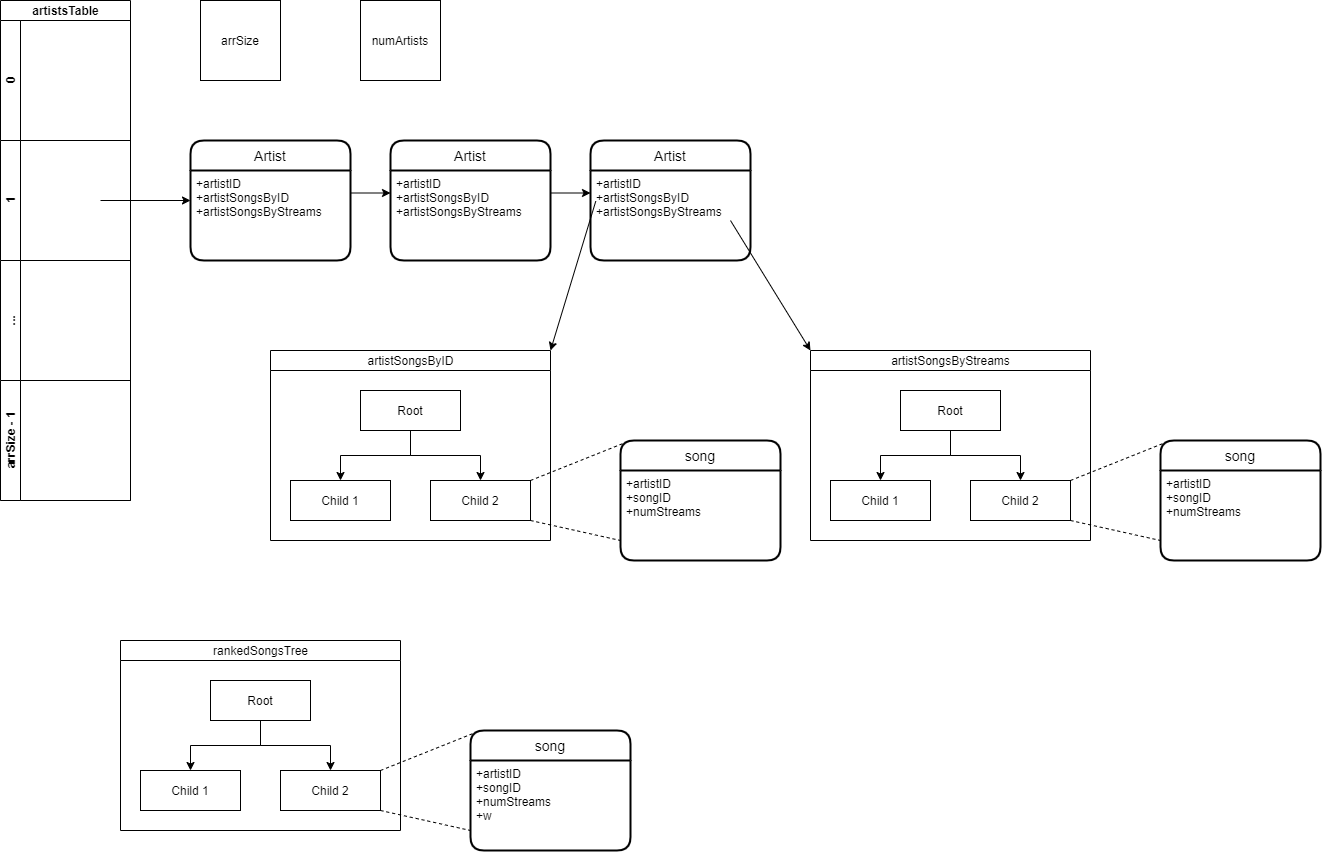

The diagram above was exported from draw.io. Its source (the exported page's mxGraphModel, read from the mxfile embedded in the PNG):
<mxGraphModel dx="782" dy="388" grid="1" gridSize="10" guides="1" tooltips="1" connect="1" arrows="1" fold="1" page="1" pageScale="1" pageWidth="1100" pageHeight="850" math="0" shadow="0">
  <root>
    <mxCell id="0" />
    <mxCell id="1" parent="0" />
    <mxCell id="PrC1YA6P767ciJ5Zq_Dz-1" value="artistsTable" style="swimlane;html=1;childLayout=stackLayout;resizeParent=1;resizeParentMax=0;horizontal=1;startSize=20;horizontalStack=0;" vertex="1" parent="1">
      <mxGeometry x="60" y="40" width="130" height="500" as="geometry" />
    </mxCell>
    <mxCell id="PrC1YA6P767ciJ5Zq_Dz-11" value="0" style="swimlane;html=1;startSize=20;horizontal=0;" vertex="1" parent="PrC1YA6P767ciJ5Zq_Dz-1">
      <mxGeometry y="20" width="130" height="120" as="geometry" />
    </mxCell>
    <mxCell id="PrC1YA6P767ciJ5Zq_Dz-3" value="1" style="swimlane;html=1;startSize=20;horizontal=0;" vertex="1" parent="PrC1YA6P767ciJ5Zq_Dz-1">
      <mxGeometry y="140" width="130" height="120" as="geometry" />
    </mxCell>
    <mxCell id="PrC1YA6P767ciJ5Zq_Dz-4" value="..." style="swimlane;html=1;startSize=20;horizontal=0;" vertex="1" parent="PrC1YA6P767ciJ5Zq_Dz-1">
      <mxGeometry y="260" width="130" height="120" as="geometry" />
    </mxCell>
    <mxCell id="PrC1YA6P767ciJ5Zq_Dz-10" value="arrSize - 1" style="swimlane;html=1;startSize=20;horizontal=0;" vertex="1" parent="PrC1YA6P767ciJ5Zq_Dz-1">
      <mxGeometry y="380" width="130" height="120" as="geometry" />
    </mxCell>
    <mxCell id="PrC1YA6P767ciJ5Zq_Dz-22" value="Artist" style="swimlane;childLayout=stackLayout;horizontal=1;startSize=30;horizontalStack=0;rounded=1;fontSize=14;fontStyle=0;strokeWidth=2;resizeParent=0;resizeLast=1;shadow=0;dashed=0;align=center;" vertex="1" parent="1">
      <mxGeometry x="250" y="180" width="160" height="120" as="geometry" />
    </mxCell>
    <mxCell id="PrC1YA6P767ciJ5Zq_Dz-23" value="+artistID&#10;+artistSongsByID&#10;+artistSongsByStreams" style="align=left;strokeColor=none;fillColor=none;spacingLeft=4;fontSize=12;verticalAlign=top;resizable=0;rotatable=0;part=1;" vertex="1" parent="PrC1YA6P767ciJ5Zq_Dz-22">
      <mxGeometry y="30" width="160" height="90" as="geometry" />
    </mxCell>
    <mxCell id="PrC1YA6P767ciJ5Zq_Dz-24" style="edgeStyle=orthogonalEdgeStyle;rounded=0;orthogonalLoop=1;jettySize=auto;html=1;entryX=0;entryY=0.5;entryDx=0;entryDy=0;" edge="1" parent="1" target="PrC1YA6P767ciJ5Zq_Dz-22">
      <mxGeometry relative="1" as="geometry">
        <mxPoint x="160" y="240" as="sourcePoint" />
      </mxGeometry>
    </mxCell>
    <mxCell id="PrC1YA6P767ciJ5Zq_Dz-32" value="Artist" style="swimlane;childLayout=stackLayout;horizontal=1;startSize=30;horizontalStack=0;rounded=1;fontSize=14;fontStyle=0;strokeWidth=2;resizeParent=0;resizeLast=1;shadow=0;dashed=0;align=center;" vertex="1" parent="1">
      <mxGeometry x="450" y="180" width="160" height="120" as="geometry" />
    </mxCell>
    <mxCell id="PrC1YA6P767ciJ5Zq_Dz-33" value="+artistID&#10;+artistSongsByID&#10;+artistSongsByStreams" style="align=left;strokeColor=none;fillColor=none;spacingLeft=4;fontSize=12;verticalAlign=top;resizable=0;rotatable=0;part=1;" vertex="1" parent="PrC1YA6P767ciJ5Zq_Dz-32">
      <mxGeometry y="30" width="160" height="90" as="geometry" />
    </mxCell>
    <mxCell id="PrC1YA6P767ciJ5Zq_Dz-34" style="edgeStyle=orthogonalEdgeStyle;rounded=0;orthogonalLoop=1;jettySize=auto;html=1;exitX=1;exitY=0.25;exitDx=0;exitDy=0;entryX=0;entryY=0.25;entryDx=0;entryDy=0;" edge="1" parent="1" source="PrC1YA6P767ciJ5Zq_Dz-23" target="PrC1YA6P767ciJ5Zq_Dz-33">
      <mxGeometry relative="1" as="geometry" />
    </mxCell>
    <mxCell id="PrC1YA6P767ciJ5Zq_Dz-35" value="Artist" style="swimlane;childLayout=stackLayout;horizontal=1;startSize=30;horizontalStack=0;rounded=1;fontSize=14;fontStyle=0;strokeWidth=2;resizeParent=0;resizeLast=1;shadow=0;dashed=0;align=center;" vertex="1" parent="1">
      <mxGeometry x="650" y="180" width="160" height="120" as="geometry" />
    </mxCell>
    <mxCell id="PrC1YA6P767ciJ5Zq_Dz-36" value="+artistID&#10;+artistSongsByID&#10;+artistSongsByStreams" style="align=left;strokeColor=none;fillColor=none;spacingLeft=4;fontSize=12;verticalAlign=top;resizable=0;rotatable=0;part=1;" vertex="1" parent="PrC1YA6P767ciJ5Zq_Dz-35">
      <mxGeometry y="30" width="160" height="90" as="geometry" />
    </mxCell>
    <mxCell id="PrC1YA6P767ciJ5Zq_Dz-38" style="edgeStyle=orthogonalEdgeStyle;rounded=0;orthogonalLoop=1;jettySize=auto;html=1;exitX=1;exitY=0.25;exitDx=0;exitDy=0;entryX=0;entryY=0.25;entryDx=0;entryDy=0;" edge="1" parent="1" source="PrC1YA6P767ciJ5Zq_Dz-33" target="PrC1YA6P767ciJ5Zq_Dz-36">
      <mxGeometry relative="1" as="geometry" />
    </mxCell>
    <mxCell id="PrC1YA6P767ciJ5Zq_Dz-52" value="" style="endArrow=classic;html=1;entryX=1;entryY=0;entryDx=0;entryDy=0;exitX=0.033;exitY=0.341;exitDx=0;exitDy=0;exitPerimeter=0;" edge="1" parent="1" source="PrC1YA6P767ciJ5Zq_Dz-36" target="PrC1YA6P767ciJ5Zq_Dz-39">
      <mxGeometry width="50" height="50" relative="1" as="geometry">
        <mxPoint x="660" y="370" as="sourcePoint" />
        <mxPoint x="710" y="320" as="targetPoint" />
      </mxGeometry>
    </mxCell>
    <mxCell id="PrC1YA6P767ciJ5Zq_Dz-63" value="" style="group" vertex="1" connectable="0" parent="1">
      <mxGeometry x="330" y="390" width="510" height="210" as="geometry" />
    </mxCell>
    <mxCell id="PrC1YA6P767ciJ5Zq_Dz-39" value="&lt;span style=&quot;font-weight: 400 ; text-align: left&quot;&gt;artistSongsByID&lt;/span&gt;" style="swimlane;html=1;startSize=20;horizontal=1;childLayout=treeLayout;horizontalTree=0;resizable=0;containerType=tree;" vertex="1" parent="PrC1YA6P767ciJ5Zq_Dz-63">
      <mxGeometry width="280" height="190" as="geometry" />
    </mxCell>
    <mxCell id="PrC1YA6P767ciJ5Zq_Dz-40" value="Root" style="whiteSpace=wrap;html=1;" vertex="1" parent="PrC1YA6P767ciJ5Zq_Dz-39">
      <mxGeometry x="90" y="40" width="100" height="40" as="geometry" />
    </mxCell>
    <mxCell id="PrC1YA6P767ciJ5Zq_Dz-41" value="Child 1" style="whiteSpace=wrap;html=1;" vertex="1" parent="PrC1YA6P767ciJ5Zq_Dz-39">
      <mxGeometry x="20" y="130" width="100" height="40" as="geometry" />
    </mxCell>
    <mxCell id="PrC1YA6P767ciJ5Zq_Dz-42" value="" style="edgeStyle=elbowEdgeStyle;elbow=vertical;html=1;rounded=0;" edge="1" parent="PrC1YA6P767ciJ5Zq_Dz-39" source="PrC1YA6P767ciJ5Zq_Dz-40" target="PrC1YA6P767ciJ5Zq_Dz-41">
      <mxGeometry relative="1" as="geometry" />
    </mxCell>
    <mxCell id="PrC1YA6P767ciJ5Zq_Dz-43" value="Child 2" style="whiteSpace=wrap;html=1;" vertex="1" parent="PrC1YA6P767ciJ5Zq_Dz-39">
      <mxGeometry x="160" y="130" width="100" height="40" as="geometry" />
    </mxCell>
    <mxCell id="PrC1YA6P767ciJ5Zq_Dz-44" value="" style="edgeStyle=elbowEdgeStyle;elbow=vertical;html=1;rounded=0;" edge="1" parent="PrC1YA6P767ciJ5Zq_Dz-39" source="PrC1YA6P767ciJ5Zq_Dz-40" target="PrC1YA6P767ciJ5Zq_Dz-43">
      <mxGeometry relative="1" as="geometry" />
    </mxCell>
    <mxCell id="PrC1YA6P767ciJ5Zq_Dz-47" value="" style="endArrow=none;dashed=1;html=1;" edge="1" parent="PrC1YA6P767ciJ5Zq_Dz-63">
      <mxGeometry width="50" height="50" relative="1" as="geometry">
        <mxPoint x="260" y="130" as="sourcePoint" />
        <mxPoint x="360" y="90" as="targetPoint" />
      </mxGeometry>
    </mxCell>
    <mxCell id="PrC1YA6P767ciJ5Zq_Dz-48" value="" style="endArrow=none;dashed=1;html=1;" edge="1" parent="PrC1YA6P767ciJ5Zq_Dz-63">
      <mxGeometry width="50" height="50" relative="1" as="geometry">
        <mxPoint x="260" y="170" as="sourcePoint" />
        <mxPoint x="350" y="190" as="targetPoint" />
      </mxGeometry>
    </mxCell>
    <mxCell id="PrC1YA6P767ciJ5Zq_Dz-49" value="song" style="swimlane;childLayout=stackLayout;horizontal=1;startSize=30;horizontalStack=0;rounded=1;fontSize=14;fontStyle=0;strokeWidth=2;resizeParent=0;resizeLast=1;shadow=0;dashed=0;align=center;" vertex="1" parent="PrC1YA6P767ciJ5Zq_Dz-63">
      <mxGeometry x="350" y="90" width="160" height="120" as="geometry" />
    </mxCell>
    <mxCell id="PrC1YA6P767ciJ5Zq_Dz-50" value="+artistID&#10;+songID&#10;+numStreams" style="align=left;strokeColor=none;fillColor=none;spacingLeft=4;fontSize=12;verticalAlign=top;resizable=0;rotatable=0;part=1;" vertex="1" parent="PrC1YA6P767ciJ5Zq_Dz-49">
      <mxGeometry y="30" width="160" height="90" as="geometry" />
    </mxCell>
    <mxCell id="PrC1YA6P767ciJ5Zq_Dz-64" value="" style="group" vertex="1" connectable="0" parent="1">
      <mxGeometry x="870" y="390" width="510" height="210" as="geometry" />
    </mxCell>
    <mxCell id="PrC1YA6P767ciJ5Zq_Dz-65" value="&lt;span style=&quot;font-weight: 400 ; text-align: left&quot;&gt;artistSongsByStreams&lt;/span&gt;" style="swimlane;html=1;startSize=20;horizontal=1;childLayout=treeLayout;horizontalTree=0;resizable=0;containerType=tree;" vertex="1" parent="PrC1YA6P767ciJ5Zq_Dz-64">
      <mxGeometry width="280" height="190" as="geometry" />
    </mxCell>
    <mxCell id="PrC1YA6P767ciJ5Zq_Dz-66" value="Root" style="whiteSpace=wrap;html=1;" vertex="1" parent="PrC1YA6P767ciJ5Zq_Dz-65">
      <mxGeometry x="90" y="40" width="100" height="40" as="geometry" />
    </mxCell>
    <mxCell id="PrC1YA6P767ciJ5Zq_Dz-67" value="Child 1" style="whiteSpace=wrap;html=1;" vertex="1" parent="PrC1YA6P767ciJ5Zq_Dz-65">
      <mxGeometry x="20" y="130" width="100" height="40" as="geometry" />
    </mxCell>
    <mxCell id="PrC1YA6P767ciJ5Zq_Dz-68" value="" style="edgeStyle=elbowEdgeStyle;elbow=vertical;html=1;rounded=0;" edge="1" parent="PrC1YA6P767ciJ5Zq_Dz-65" source="PrC1YA6P767ciJ5Zq_Dz-66" target="PrC1YA6P767ciJ5Zq_Dz-67">
      <mxGeometry relative="1" as="geometry" />
    </mxCell>
    <mxCell id="PrC1YA6P767ciJ5Zq_Dz-69" value="Child 2" style="whiteSpace=wrap;html=1;" vertex="1" parent="PrC1YA6P767ciJ5Zq_Dz-65">
      <mxGeometry x="160" y="130" width="100" height="40" as="geometry" />
    </mxCell>
    <mxCell id="PrC1YA6P767ciJ5Zq_Dz-70" value="" style="edgeStyle=elbowEdgeStyle;elbow=vertical;html=1;rounded=0;" edge="1" parent="PrC1YA6P767ciJ5Zq_Dz-65" source="PrC1YA6P767ciJ5Zq_Dz-66" target="PrC1YA6P767ciJ5Zq_Dz-69">
      <mxGeometry relative="1" as="geometry" />
    </mxCell>
    <mxCell id="PrC1YA6P767ciJ5Zq_Dz-71" value="" style="endArrow=none;dashed=1;html=1;" edge="1" parent="PrC1YA6P767ciJ5Zq_Dz-64">
      <mxGeometry width="50" height="50" relative="1" as="geometry">
        <mxPoint x="260" y="130" as="sourcePoint" />
        <mxPoint x="360" y="90" as="targetPoint" />
      </mxGeometry>
    </mxCell>
    <mxCell id="PrC1YA6P767ciJ5Zq_Dz-72" value="" style="endArrow=none;dashed=1;html=1;" edge="1" parent="PrC1YA6P767ciJ5Zq_Dz-64">
      <mxGeometry width="50" height="50" relative="1" as="geometry">
        <mxPoint x="260" y="170" as="sourcePoint" />
        <mxPoint x="350" y="190" as="targetPoint" />
      </mxGeometry>
    </mxCell>
    <mxCell id="PrC1YA6P767ciJ5Zq_Dz-73" value="song" style="swimlane;childLayout=stackLayout;horizontal=1;startSize=30;horizontalStack=0;rounded=1;fontSize=14;fontStyle=0;strokeWidth=2;resizeParent=0;resizeLast=1;shadow=0;dashed=0;align=center;" vertex="1" parent="PrC1YA6P767ciJ5Zq_Dz-64">
      <mxGeometry x="350" y="90" width="160" height="120" as="geometry" />
    </mxCell>
    <mxCell id="PrC1YA6P767ciJ5Zq_Dz-74" value="+artistID&#10;+songID&#10;+numStreams" style="align=left;strokeColor=none;fillColor=none;spacingLeft=4;fontSize=12;verticalAlign=top;resizable=0;rotatable=0;part=1;" vertex="1" parent="PrC1YA6P767ciJ5Zq_Dz-73">
      <mxGeometry y="30" width="160" height="90" as="geometry" />
    </mxCell>
    <mxCell id="PrC1YA6P767ciJ5Zq_Dz-75" value="" style="endArrow=classic;html=1;entryX=0;entryY=0;entryDx=0;entryDy=0;exitX=0.875;exitY=0.556;exitDx=0;exitDy=0;exitPerimeter=0;" edge="1" parent="1" source="PrC1YA6P767ciJ5Zq_Dz-36" target="PrC1YA6P767ciJ5Zq_Dz-65">
      <mxGeometry width="50" height="50" relative="1" as="geometry">
        <mxPoint x="740" y="390" as="sourcePoint" />
        <mxPoint x="790" y="340" as="targetPoint" />
      </mxGeometry>
    </mxCell>
    <mxCell id="PrC1YA6P767ciJ5Zq_Dz-76" value="arrSize" style="whiteSpace=wrap;html=1;aspect=fixed;" vertex="1" parent="1">
      <mxGeometry x="260" y="40" width="80" height="80" as="geometry" />
    </mxCell>
    <mxCell id="PrC1YA6P767ciJ5Zq_Dz-77" value="numArtists" style="whiteSpace=wrap;html=1;aspect=fixed;" vertex="1" parent="1">
      <mxGeometry x="420" y="40" width="80" height="80" as="geometry" />
    </mxCell>
    <mxCell id="PrC1YA6P767ciJ5Zq_Dz-80" value="" style="group" vertex="1" connectable="0" parent="1">
      <mxGeometry x="180" y="680" width="510" height="210" as="geometry" />
    </mxCell>
    <mxCell id="PrC1YA6P767ciJ5Zq_Dz-81" value="&lt;span style=&quot;font-weight: 400 ; text-align: left&quot;&gt;rankedSongsTree&lt;/span&gt;" style="swimlane;html=1;startSize=20;horizontal=1;childLayout=treeLayout;horizontalTree=0;resizable=0;containerType=tree;" vertex="1" parent="PrC1YA6P767ciJ5Zq_Dz-80">
      <mxGeometry width="280" height="190" as="geometry" />
    </mxCell>
    <mxCell id="PrC1YA6P767ciJ5Zq_Dz-82" value="Root" style="whiteSpace=wrap;html=1;" vertex="1" parent="PrC1YA6P767ciJ5Zq_Dz-81">
      <mxGeometry x="90" y="40" width="100" height="40" as="geometry" />
    </mxCell>
    <mxCell id="PrC1YA6P767ciJ5Zq_Dz-83" value="Child 1" style="whiteSpace=wrap;html=1;" vertex="1" parent="PrC1YA6P767ciJ5Zq_Dz-81">
      <mxGeometry x="20" y="130" width="100" height="40" as="geometry" />
    </mxCell>
    <mxCell id="PrC1YA6P767ciJ5Zq_Dz-84" value="" style="edgeStyle=elbowEdgeStyle;elbow=vertical;html=1;rounded=0;" edge="1" parent="PrC1YA6P767ciJ5Zq_Dz-81" source="PrC1YA6P767ciJ5Zq_Dz-82" target="PrC1YA6P767ciJ5Zq_Dz-83">
      <mxGeometry relative="1" as="geometry" />
    </mxCell>
    <mxCell id="PrC1YA6P767ciJ5Zq_Dz-85" value="Child 2" style="whiteSpace=wrap;html=1;" vertex="1" parent="PrC1YA6P767ciJ5Zq_Dz-81">
      <mxGeometry x="160" y="130" width="100" height="40" as="geometry" />
    </mxCell>
    <mxCell id="PrC1YA6P767ciJ5Zq_Dz-86" value="" style="edgeStyle=elbowEdgeStyle;elbow=vertical;html=1;rounded=0;" edge="1" parent="PrC1YA6P767ciJ5Zq_Dz-81" source="PrC1YA6P767ciJ5Zq_Dz-82" target="PrC1YA6P767ciJ5Zq_Dz-85">
      <mxGeometry relative="1" as="geometry" />
    </mxCell>
    <mxCell id="PrC1YA6P767ciJ5Zq_Dz-87" value="" style="endArrow=none;dashed=1;html=1;" edge="1" parent="PrC1YA6P767ciJ5Zq_Dz-80">
      <mxGeometry width="50" height="50" relative="1" as="geometry">
        <mxPoint x="260" y="130" as="sourcePoint" />
        <mxPoint x="360" y="90" as="targetPoint" />
      </mxGeometry>
    </mxCell>
    <mxCell id="PrC1YA6P767ciJ5Zq_Dz-88" value="" style="endArrow=none;dashed=1;html=1;" edge="1" parent="PrC1YA6P767ciJ5Zq_Dz-80">
      <mxGeometry width="50" height="50" relative="1" as="geometry">
        <mxPoint x="260" y="170" as="sourcePoint" />
        <mxPoint x="350" y="190" as="targetPoint" />
      </mxGeometry>
    </mxCell>
    <mxCell id="PrC1YA6P767ciJ5Zq_Dz-89" value="song" style="swimlane;childLayout=stackLayout;horizontal=1;startSize=30;horizontalStack=0;rounded=1;fontSize=14;fontStyle=0;strokeWidth=2;resizeParent=0;resizeLast=1;shadow=0;dashed=0;align=center;" vertex="1" parent="PrC1YA6P767ciJ5Zq_Dz-80">
      <mxGeometry x="350" y="90" width="160" height="120" as="geometry" />
    </mxCell>
    <mxCell id="PrC1YA6P767ciJ5Zq_Dz-90" value="+artistID&#10;+songID&#10;+numStreams&#10;+w&#10;" style="align=left;strokeColor=none;fillColor=none;spacingLeft=4;fontSize=12;verticalAlign=top;resizable=0;rotatable=0;part=1;" vertex="1" parent="PrC1YA6P767ciJ5Zq_Dz-89">
      <mxGeometry y="30" width="160" height="90" as="geometry" />
    </mxCell>
  </root>
</mxGraphModel>